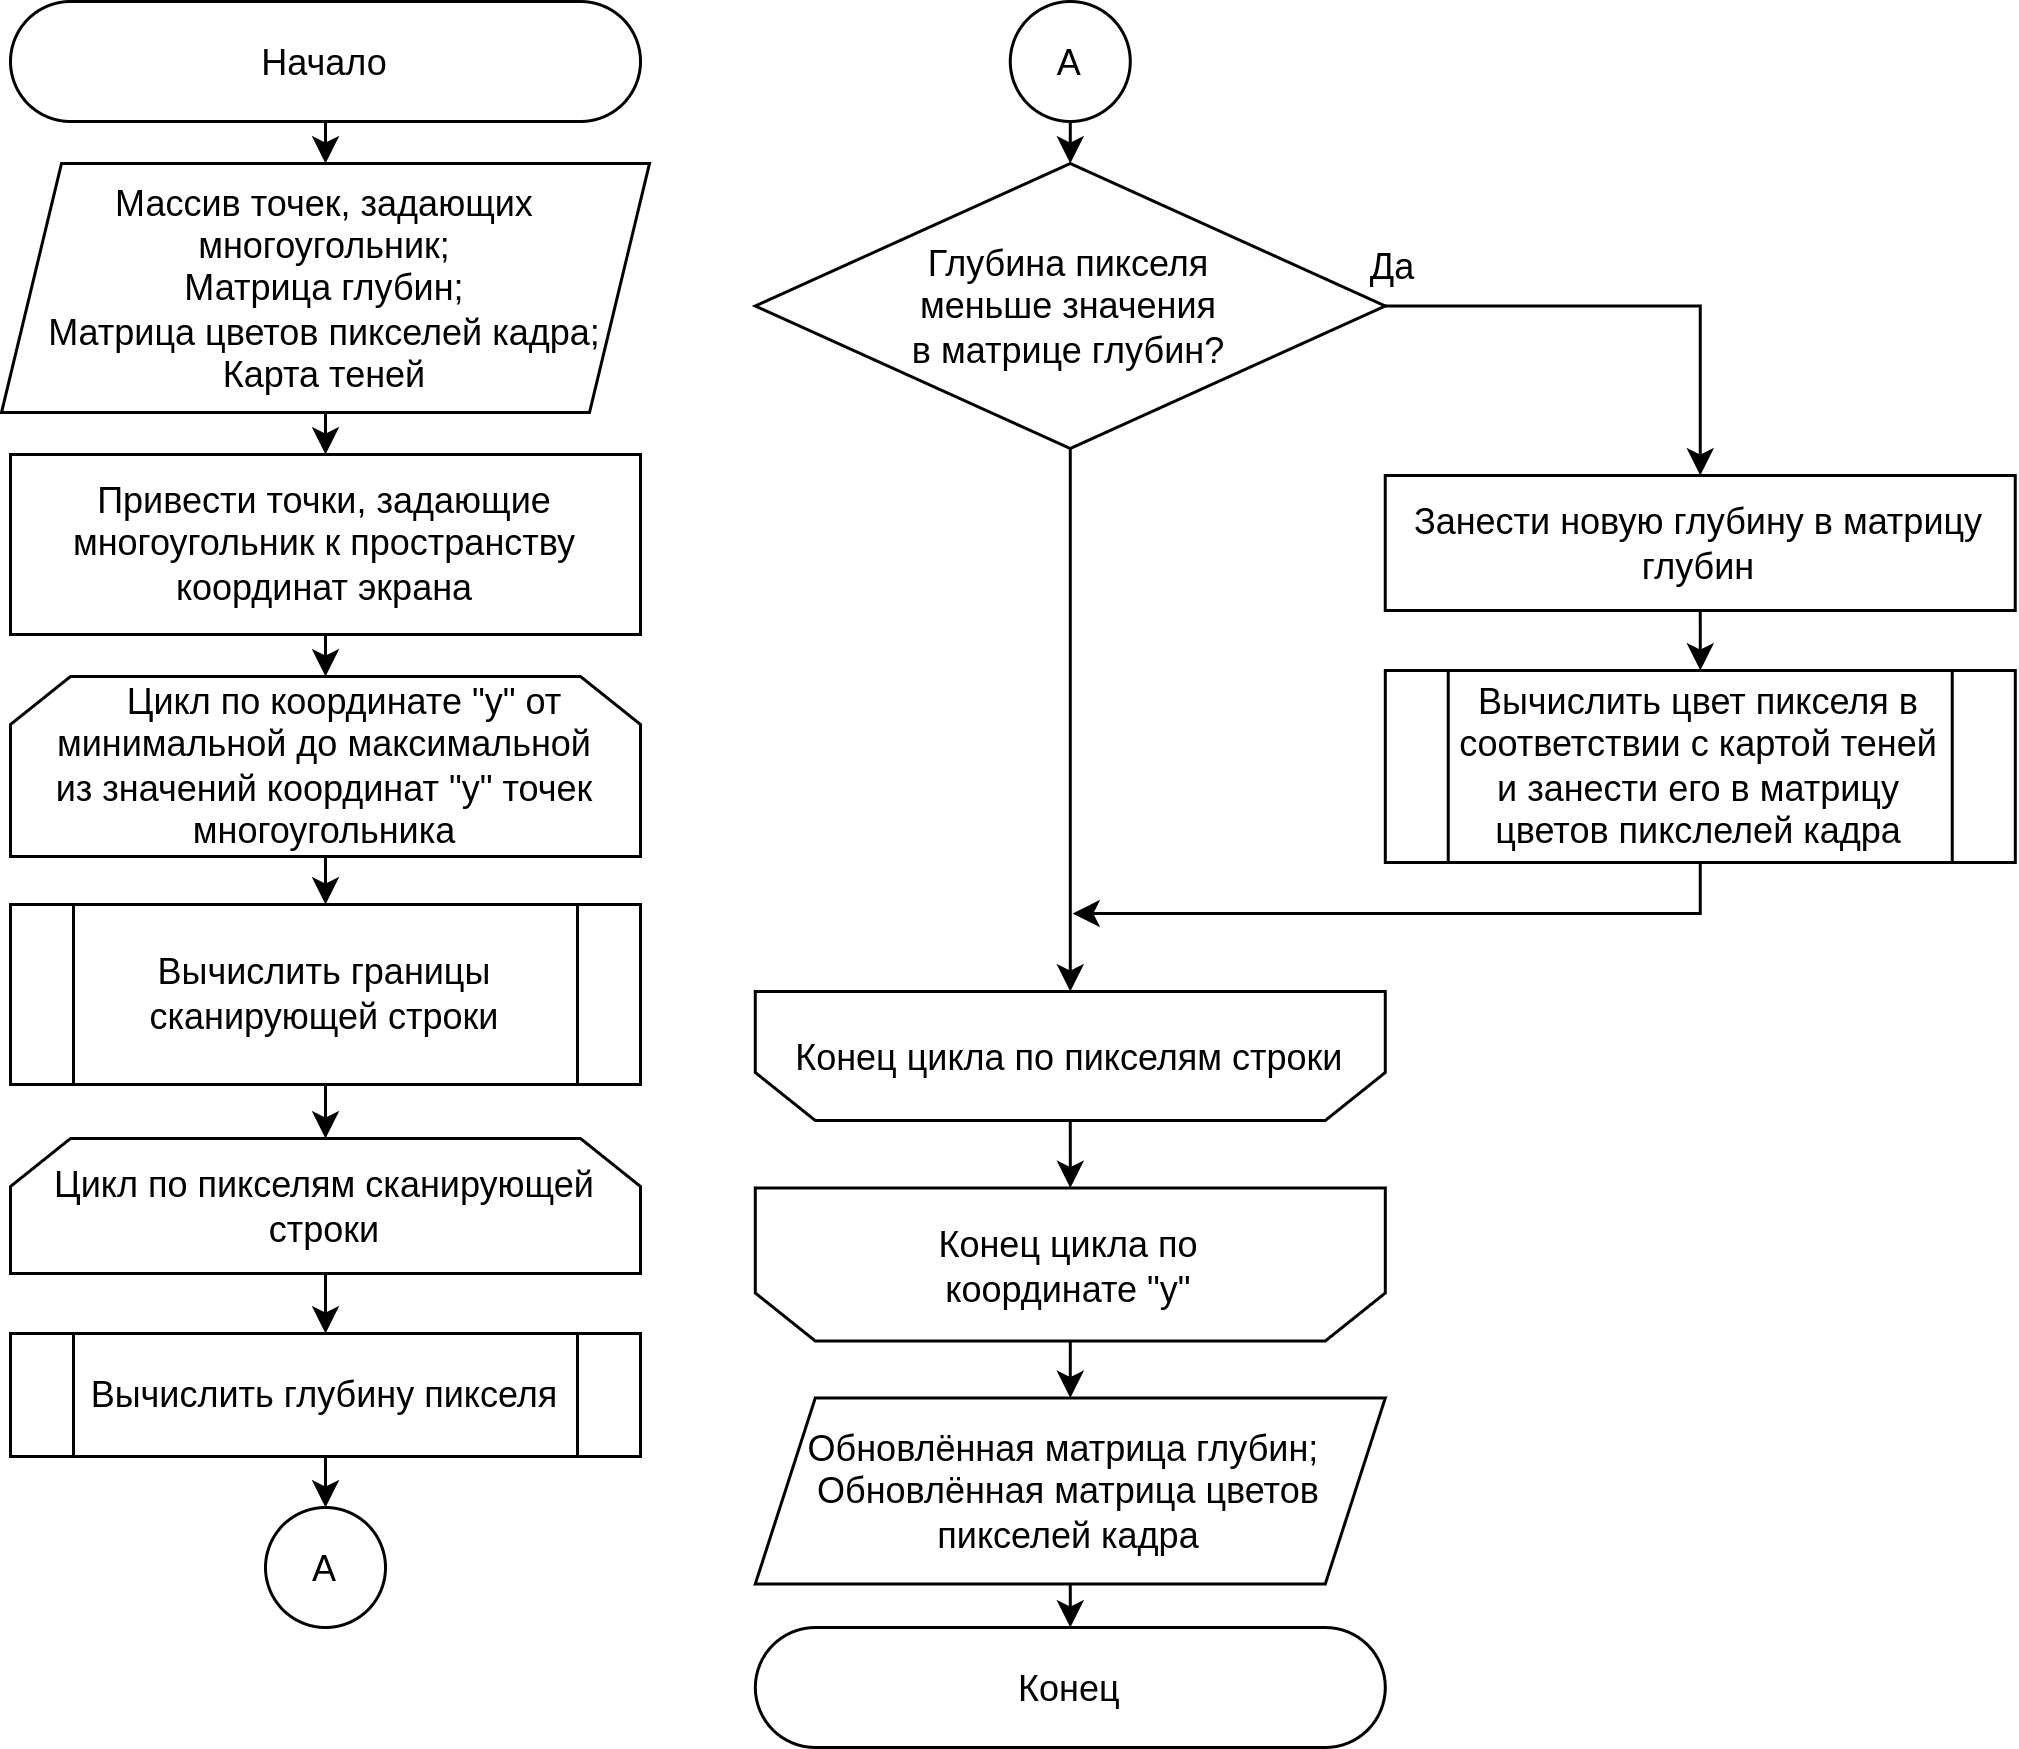

The diagram above was exported from draw.io. Its source (the exported page's mxGraphModel, read from the mxfile embedded in the PNG):
<mxGraphModel dx="324" dy="224" grid="0" gridSize="10" guides="1" tooltips="1" connect="1" arrows="1" fold="1" page="0" pageScale="1" pageWidth="827" pageHeight="1169" math="0" shadow="0">
  <root>
    <mxCell id="0" />
    <mxCell id="1" parent="0" />
    <mxCell id="2" value="Начало" style="rounded=1;arcSize=50;" parent="1" vertex="1">
      <mxGeometry x="550" y="441" width="210" height="40" as="geometry" />
    </mxCell>
    <mxCell id="5" value="    Цикл по координате &quot;y&quot; от минимальной до максимальной&#10;из значений координат &quot;y&quot; точек многоугольника" style="shape=loopLimit;whiteSpace=wrap;flipV=0;" parent="1" vertex="1">
      <mxGeometry x="550" y="666" width="210" height="60" as="geometry" />
    </mxCell>
    <mxCell id="8" value="Цикл по пикселям сканирующей строки" style="shape=loopLimit;whiteSpace=wrap;flipV=0;" parent="1" vertex="1">
      <mxGeometry x="550" y="820" width="210" height="45" as="geometry" />
    </mxCell>
    <mxCell id="9" value="Вычислить глубину пикселя" style="shape=process;backgroundOutline=1;whiteSpace=wrap;flipV=0;" parent="1" vertex="1">
      <mxGeometry x="550" y="885" width="210" height="41" as="geometry" />
    </mxCell>
    <mxCell id="10" value="А" style="ellipse;aspect=fixed;" parent="1" vertex="1">
      <mxGeometry x="635" y="943" width="40" height="40" as="geometry" />
    </mxCell>
    <mxCell id="11" value="А" style="ellipse;aspect=fixed;" parent="1" vertex="1">
      <mxGeometry x="883.26" y="441" width="40" height="40" as="geometry" />
    </mxCell>
    <mxCell id="12" value="" style="shape=loopLimit;verticalAlign=middle;rounded=0;rotation=-180;editable=1;movable=1;resizable=1;rotatable=1;deletable=1;connectable=1;horizontal=1;" parent="1" vertex="1">
      <mxGeometry x="798.27" y="836.5" width="210" height="51" as="geometry" />
    </mxCell>
    <mxCell id="13" value="Конец цикла по координате &quot;y&quot;" style="text;strokeColor=none;fillColor=none;align=center;verticalAlign=middle;rounded=0;whiteSpace=wrap;" parent="1" vertex="1">
      <mxGeometry x="826.39" y="847.5" width="153.75" height="30" as="geometry" />
    </mxCell>
    <mxCell id="15" value="" style="shape=loopLimit;verticalAlign=middle;rounded=0;rotation=-180;editable=1;movable=1;resizable=1;rotatable=1;deletable=1;connectable=1;horizontal=1;" parent="1" vertex="1">
      <mxGeometry x="798.26" y="771" width="210" height="43" as="geometry" />
    </mxCell>
    <mxCell id="17" value="Конец цикла по пикселям строки" style="text;strokeColor=none;fillColor=none;align=center;verticalAlign=middle;rounded=0;" parent="1" vertex="1">
      <mxGeometry x="855.26" y="777.5" width="96" height="30" as="geometry" />
    </mxCell>
    <mxCell id="18" value="Глубина пикселя &#10;меньше значения &#10;в матрице глубин?" style="rhombus;whiteSpace=wrap;" parent="1" vertex="1">
      <mxGeometry x="798.26" y="495" width="210" height="95" as="geometry" />
    </mxCell>
    <mxCell id="19" value="Да" style="text;strokeColor=none;fillColor=none;align=center;verticalAlign=middle;rounded=0;" parent="1" vertex="1">
      <mxGeometry x="981" y="514" width="60" height="30" as="geometry" />
    </mxCell>
    <mxCell id="20" value="Занести новую глубину в матрицу глубин" style="rounded=0;whiteSpace=wrap;" parent="1" vertex="1">
      <mxGeometry x="1008.25" y="599" width="210" height="45" as="geometry" />
    </mxCell>
    <mxCell id="21" value="Вычислить цвет пикселя в соответствии с картой теней и занести его в матрицу цветов пикслелей кадра" style="shape=process;backgroundOutline=1;whiteSpace=wrap;" parent="1" vertex="1">
      <mxGeometry x="1008.27" y="664" width="210" height="64" as="geometry" />
    </mxCell>
    <mxCell id="22" value="Конец" style="rounded=1;arcSize=50;" parent="1" vertex="1">
      <mxGeometry x="798.27" y="983" width="210" height="40" as="geometry" />
    </mxCell>
    <mxCell id="23" value="" style="endArrow=classic;exitX=0.5;exitY=1;exitDx=0;exitDy=0;entryX=0.5;entryY=0;entryDx=0;entryDy=0;" parent="1" source="2" target="36" edge="1">
      <mxGeometry width="50" height="50" relative="1" as="geometry">
        <mxPoint x="839" y="704" as="sourcePoint" />
        <mxPoint x="655" y="528" as="targetPoint" />
      </mxGeometry>
    </mxCell>
    <mxCell id="27" value="" style="endArrow=classic;exitX=0.5;exitY=1;exitDx=0;exitDy=0;entryX=0.5;entryY=0;entryDx=0;entryDy=0;" parent="1" source="8" target="9" edge="1">
      <mxGeometry width="50" height="50" relative="1" as="geometry">
        <mxPoint x="695.5" y="765" as="sourcePoint" />
        <mxPoint x="695.5" y="788" as="targetPoint" />
      </mxGeometry>
    </mxCell>
    <mxCell id="28" value="" style="endArrow=classic;exitX=0.5;exitY=1;exitDx=0;exitDy=0;entryX=0.5;entryY=0;entryDx=0;entryDy=0;" parent="1" source="9" target="10" edge="1">
      <mxGeometry width="50" height="50" relative="1" as="geometry">
        <mxPoint x="705.5" y="775" as="sourcePoint" />
        <mxPoint x="705.5" y="798" as="targetPoint" />
      </mxGeometry>
    </mxCell>
    <mxCell id="29" value="" style="endArrow=classic;exitX=0.5;exitY=1;exitDx=0;exitDy=0;" parent="1" source="11" target="18" edge="1">
      <mxGeometry width="50" height="50" relative="1" as="geometry">
        <mxPoint x="643.25" y="560" as="sourcePoint" />
        <mxPoint x="643.25" y="583" as="targetPoint" />
      </mxGeometry>
    </mxCell>
    <mxCell id="30" value="" style="endArrow=classic;exitX=0.5;exitY=1;exitDx=0;exitDy=0;entryX=0.5;entryY=1;entryDx=0;entryDy=0;" parent="1" source="18" target="15" edge="1">
      <mxGeometry width="50" height="50" relative="1" as="geometry">
        <mxPoint x="653.25" y="570" as="sourcePoint" />
        <mxPoint x="653.25" y="593" as="targetPoint" />
      </mxGeometry>
    </mxCell>
    <mxCell id="31" value="" style="endArrow=classic;exitX=0.5;exitY=0;exitDx=0;exitDy=0;entryX=0.5;entryY=0;entryDx=0;entryDy=0;" parent="1" source="12" target="37" edge="1">
      <mxGeometry width="50" height="50" relative="1" as="geometry">
        <mxPoint x="959.01" y="750.5" as="sourcePoint" />
        <mxPoint x="903.01" y="898.5" as="targetPoint" />
      </mxGeometry>
    </mxCell>
    <mxCell id="32" value="" style="endArrow=classic;exitX=0.5;exitY=0;exitDx=0;exitDy=0;entryX=0.5;entryY=1;entryDx=0;entryDy=0;" parent="1" source="15" target="12" edge="1">
      <mxGeometry width="50" height="50" relative="1" as="geometry">
        <mxPoint x="902.01" y="816.5" as="sourcePoint" />
        <mxPoint x="1009.01" y="700.5" as="targetPoint" />
      </mxGeometry>
    </mxCell>
    <mxCell id="33" value="" style="endArrow=classic;exitX=1;exitY=0.5;exitDx=0;exitDy=0;entryX=0.5;entryY=0;entryDx=0;entryDy=0;edgeStyle=orthogonalEdgeStyle;rounded=0;" parent="1" source="18" target="20" edge="1">
      <mxGeometry width="50" height="50" relative="1" as="geometry">
        <mxPoint x="963" y="624" as="sourcePoint" />
        <mxPoint x="1013" y="574" as="targetPoint" />
      </mxGeometry>
    </mxCell>
    <mxCell id="34" value="" style="endArrow=classic;rounded=0;exitX=0.5;exitY=1;exitDx=0;exitDy=0;entryX=0.5;entryY=0;entryDx=0;entryDy=0;" parent="1" source="20" target="21" edge="1">
      <mxGeometry width="50" height="50" relative="1" as="geometry">
        <mxPoint x="1010.76" y="693" as="sourcePoint" />
        <mxPoint x="1060.76" y="643" as="targetPoint" />
      </mxGeometry>
    </mxCell>
    <mxCell id="35" value="" style="endArrow=classic;rounded=0;exitX=0.5;exitY=1;exitDx=0;exitDy=0;edgeStyle=orthogonalEdgeStyle;" parent="1" source="21" edge="1">
      <mxGeometry width="50" height="50" relative="1" as="geometry">
        <mxPoint x="994" y="679" as="sourcePoint" />
        <mxPoint x="904" y="745" as="targetPoint" />
        <Array as="points">
          <mxPoint x="1113" y="745" />
        </Array>
      </mxGeometry>
    </mxCell>
    <mxCell id="36" value="Массив точек, задающих многоугольник;&#10;Матрица глубин;&#10;Матрица цветов пикселей кадра;&#10;Карта теней" style="shape=parallelogram;perimeter=parallelogramPerimeter;fixedSize=1;whiteSpace=wrap;flipV=0;" parent="1" vertex="1">
      <mxGeometry x="547" y="495" width="216" height="83" as="geometry" />
    </mxCell>
    <mxCell id="37" value="Обновлённая матрица глубин; &#10;Обновлённая матрица цветов пикселей кадра" style="shape=parallelogram;perimeter=parallelogramPerimeter;fixedSize=1;whiteSpace=wrap;" parent="1" vertex="1">
      <mxGeometry x="798.26" y="906.5" width="210" height="62" as="geometry" />
    </mxCell>
    <mxCell id="38" value="" style="endArrow=classic;exitX=0.5;exitY=1;exitDx=0;exitDy=0;entryX=0.5;entryY=0;entryDx=0;entryDy=0;" parent="1" source="37" target="22" edge="1">
      <mxGeometry width="50" height="50" relative="1" as="geometry">
        <mxPoint x="913.26" y="889.5" as="sourcePoint" />
        <mxPoint x="913.26" y="920.5" as="targetPoint" />
      </mxGeometry>
    </mxCell>
    <mxCell id="39" value="" style="endArrow=classic;exitX=0.5;exitY=1;exitDx=0;exitDy=0;entryX=0.5;entryY=0;entryDx=0;entryDy=0;" parent="1" source="36" target="43" edge="1">
      <mxGeometry width="50" height="50" relative="1" as="geometry">
        <mxPoint x="665" y="516" as="sourcePoint" />
        <mxPoint x="655" y="596" as="targetPoint" />
      </mxGeometry>
    </mxCell>
    <mxCell id="40" value="Вычислить границы сканирующей строки" style="shape=process;backgroundOutline=1;whiteSpace=wrap;flipV=0;" parent="1" vertex="1">
      <mxGeometry x="550" y="742" width="210" height="60" as="geometry" />
    </mxCell>
    <mxCell id="41" value="" style="endArrow=classic;exitX=0.5;exitY=1;exitDx=0;exitDy=0;entryX=0.5;entryY=0;entryDx=0;entryDy=0;" parent="1" source="5" target="40" edge="1">
      <mxGeometry width="50" height="50" relative="1" as="geometry">
        <mxPoint x="663" y="903" as="sourcePoint" />
        <mxPoint x="713" y="853" as="targetPoint" />
      </mxGeometry>
    </mxCell>
    <mxCell id="42" value="" style="endArrow=classic;exitX=0.5;exitY=1;exitDx=0;exitDy=0;entryX=0.5;entryY=0;entryDx=0;entryDy=0;" parent="1" source="40" target="8" edge="1">
      <mxGeometry width="50" height="50" relative="1" as="geometry">
        <mxPoint x="663" y="903" as="sourcePoint" />
        <mxPoint x="713" y="853" as="targetPoint" />
      </mxGeometry>
    </mxCell>
    <mxCell id="44" style="edgeStyle=none;exitX=0.5;exitY=1;exitDx=0;exitDy=0;entryX=0.5;entryY=0;entryDx=0;entryDy=0;" edge="1" parent="1" source="43" target="5">
      <mxGeometry relative="1" as="geometry" />
    </mxCell>
    <mxCell id="43" value="Привести точки, задающие многоугольник к пространству координат экрана" style="rounded=0;whiteSpace=wrap;" vertex="1" parent="1">
      <mxGeometry x="550" y="592" width="210" height="60" as="geometry" />
    </mxCell>
  </root>
</mxGraphModel>